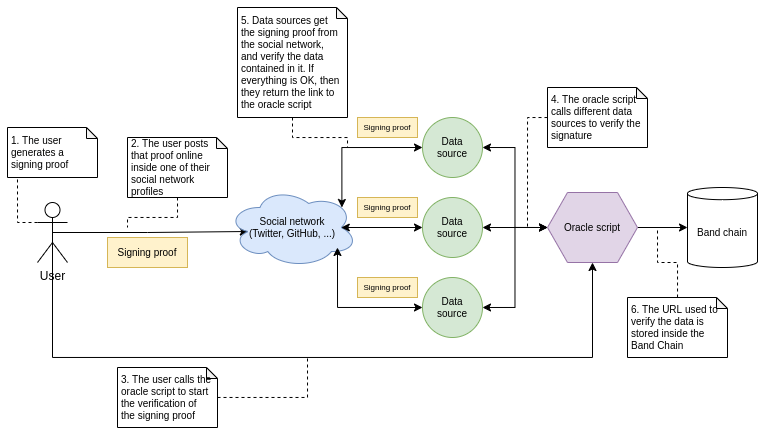

The diagram above was exported from draw.io. Its source (the exported page's mxGraphModel, read from the mxfile embedded in the PNG):
<mxGraphModel dx="981" dy="537" grid="1" gridSize="10" guides="1" tooltips="1" connect="1" arrows="1" fold="1" page="1" pageScale="1" pageWidth="850" pageHeight="1100" math="0" shadow="0">
  <root>
    <mxCell id="0" />
    <mxCell id="1" parent="0" />
    <mxCell id="2" style="edgeStyle=orthogonalEdgeStyle;rounded=0;orthogonalLoop=1;jettySize=auto;html=1;exitX=0.5;exitY=0.5;exitDx=0;exitDy=0;exitPerimeter=0;entryX=0.16;entryY=0.55;entryDx=0;entryDy=0;entryPerimeter=0;fontSize=10;" edge="1" source="5" target="7" parent="1">
      <mxGeometry relative="1" as="geometry" />
    </mxCell>
    <mxCell id="3" style="edgeStyle=orthogonalEdgeStyle;rounded=0;orthogonalLoop=1;jettySize=auto;html=1;exitX=0;exitY=0.3333333333333333;exitDx=0;exitDy=0;exitPerimeter=0;entryX=0.111;entryY=1;entryDx=0;entryDy=0;entryPerimeter=0;fontSize=10;endArrow=none;endFill=0;dashed=1;" edge="1" source="5" target="6" parent="1">
      <mxGeometry relative="1" as="geometry" />
    </mxCell>
    <mxCell id="4" style="edgeStyle=orthogonalEdgeStyle;rounded=0;orthogonalLoop=1;jettySize=auto;html=1;exitX=0.5;exitY=0.5;exitDx=0;exitDy=0;exitPerimeter=0;entryX=0.5;entryY=1;entryDx=0;entryDy=0;fontSize=10;endArrow=classic;endFill=1;" edge="1" source="5" target="15" parent="1">
      <mxGeometry relative="1" as="geometry">
        <Array as="points">
          <mxPoint x="135" y="370" />
          <mxPoint x="675" y="370" />
        </Array>
      </mxGeometry>
    </mxCell>
    <mxCell id="5" value="User" style="shape=umlActor;verticalLabelPosition=bottom;verticalAlign=top;html=1;outlineConnect=0;" vertex="1" parent="1">
      <mxGeometry x="120" y="215" width="30" height="60" as="geometry" />
    </mxCell>
    <mxCell id="6" value="&lt;div style=&quot;text-align: left&quot;&gt;&lt;span&gt;1. The user generates a signing proof&lt;/span&gt;&lt;/div&gt;" style="shape=note;whiteSpace=wrap;html=1;backgroundOutline=1;darkOpacity=0.05;fontSize=10;size=11;perimeterSpacing=0;spacing=5;" vertex="1" parent="1">
      <mxGeometry x="90" y="140" width="90" height="50" as="geometry" />
    </mxCell>
    <mxCell id="7" value="Social network&lt;br&gt;(Twitter, GitHub, ...)" style="ellipse;shape=cloud;whiteSpace=wrap;html=1;fontSize=10;fillColor=#dae8fc;strokeColor=#6c8ebf;" vertex="1" parent="1">
      <mxGeometry x="310" y="200" width="130" height="80" as="geometry" />
    </mxCell>
    <mxCell id="8" value="Signing proof" style="rounded=0;whiteSpace=wrap;html=1;fontSize=10;fillColor=#fff2cc;strokeColor=#d6b656;" vertex="1" parent="1">
      <mxGeometry x="190" y="250" width="80" height="30" as="geometry" />
    </mxCell>
    <mxCell id="9" style="edgeStyle=orthogonalEdgeStyle;rounded=0;orthogonalLoop=1;jettySize=auto;html=1;exitX=0.5;exitY=1;exitDx=0;exitDy=0;exitPerimeter=0;dashed=1;fontSize=10;endArrow=none;endFill=0;" edge="1" source="10" parent="1">
      <mxGeometry relative="1" as="geometry">
        <mxPoint x="210" y="239.9999999999999" as="targetPoint" />
      </mxGeometry>
    </mxCell>
    <mxCell id="10" value="&lt;div style=&quot;text-align: left&quot;&gt;&lt;span style=&quot;font-family: &amp;#34;helvetica&amp;#34;&quot;&gt;2. The user posts that proof online inside one of their social network profiles&lt;/span&gt;&lt;br&gt;&lt;/div&gt;" style="shape=note;whiteSpace=wrap;html=1;backgroundOutline=1;darkOpacity=0.05;fontSize=10;size=11;perimeterSpacing=0;spacing=5;" vertex="1" parent="1">
      <mxGeometry x="210" y="150" width="100" height="60" as="geometry" />
    </mxCell>
    <mxCell id="11" style="edgeStyle=orthogonalEdgeStyle;rounded=0;orthogonalLoop=1;jettySize=auto;html=1;exitX=0;exitY=0.5;exitDx=0;exitDy=0;entryX=1;entryY=0.5;entryDx=0;entryDy=0;fontSize=10;endArrow=classic;endFill=1;startArrow=classic;startFill=1;" edge="1" source="15" target="17" parent="1">
      <mxGeometry relative="1" as="geometry" />
    </mxCell>
    <mxCell id="12" style="edgeStyle=orthogonalEdgeStyle;rounded=0;orthogonalLoop=1;jettySize=auto;html=1;exitX=0;exitY=0.5;exitDx=0;exitDy=0;entryX=1;entryY=0.5;entryDx=0;entryDy=0;fontSize=10;endArrow=classic;endFill=1;startArrow=classic;startFill=1;" edge="1" source="15" target="19" parent="1">
      <mxGeometry relative="1" as="geometry" />
    </mxCell>
    <mxCell id="13" style="edgeStyle=orthogonalEdgeStyle;rounded=0;orthogonalLoop=1;jettySize=auto;html=1;exitX=0;exitY=0.5;exitDx=0;exitDy=0;entryX=1;entryY=0.5;entryDx=0;entryDy=0;fontSize=10;endArrow=classic;endFill=1;startArrow=classic;startFill=1;" edge="1" source="15" target="21" parent="1">
      <mxGeometry relative="1" as="geometry" />
    </mxCell>
    <mxCell id="14" style="edgeStyle=orthogonalEdgeStyle;rounded=0;orthogonalLoop=1;jettySize=auto;html=1;exitX=1;exitY=0.5;exitDx=0;exitDy=0;fontSize=10;startArrow=none;startFill=0;endArrow=classic;endFill=1;" edge="1" source="15" target="31" parent="1">
      <mxGeometry relative="1" as="geometry" />
    </mxCell>
    <mxCell id="15" value="Oracle script" style="shape=hexagon;perimeter=hexagonPerimeter2;whiteSpace=wrap;html=1;fixedSize=1;fontSize=10;fillColor=#e1d5e7;strokeColor=#9673a6;" vertex="1" parent="1">
      <mxGeometry x="630" y="205" width="90" height="70" as="geometry" />
    </mxCell>
    <mxCell id="16" style="edgeStyle=orthogonalEdgeStyle;rounded=0;orthogonalLoop=1;jettySize=auto;html=1;exitX=0;exitY=0.5;exitDx=0;exitDy=0;entryX=0.88;entryY=0.25;entryDx=0;entryDy=0;entryPerimeter=0;fontSize=10;endArrow=classic;endFill=1;startArrow=classic;startFill=1;" edge="1" source="17" target="7" parent="1">
      <mxGeometry relative="1" as="geometry" />
    </mxCell>
    <mxCell id="17" value="Data&lt;br&gt;source" style="ellipse;whiteSpace=wrap;html=1;aspect=fixed;fontSize=10;fillColor=#d5e8d4;strokeColor=#82b366;" vertex="1" parent="1">
      <mxGeometry x="505" y="130" width="60" height="60" as="geometry" />
    </mxCell>
    <mxCell id="18" style="edgeStyle=orthogonalEdgeStyle;rounded=0;orthogonalLoop=1;jettySize=auto;html=1;exitX=0;exitY=0.5;exitDx=0;exitDy=0;entryX=0.875;entryY=0.5;entryDx=0;entryDy=0;entryPerimeter=0;fontSize=10;endArrow=classic;endFill=1;startArrow=classic;startFill=1;" edge="1" source="19" target="7" parent="1">
      <mxGeometry relative="1" as="geometry" />
    </mxCell>
    <mxCell id="19" value="Data&lt;br&gt;source" style="ellipse;whiteSpace=wrap;html=1;aspect=fixed;fontSize=10;fillColor=#d5e8d4;strokeColor=#82b366;" vertex="1" parent="1">
      <mxGeometry x="505" y="210" width="60" height="60" as="geometry" />
    </mxCell>
    <mxCell id="20" style="edgeStyle=orthogonalEdgeStyle;rounded=0;orthogonalLoop=1;jettySize=auto;html=1;exitX=0;exitY=0.5;exitDx=0;exitDy=0;entryX=0.846;entryY=0.75;entryDx=0;entryDy=0;entryPerimeter=0;fontSize=10;endArrow=classic;endFill=1;startArrow=classic;startFill=1;" edge="1" source="21" target="7" parent="1">
      <mxGeometry relative="1" as="geometry" />
    </mxCell>
    <mxCell id="21" value="Data&lt;br&gt;source" style="ellipse;whiteSpace=wrap;html=1;aspect=fixed;fontSize=10;fillColor=#d5e8d4;strokeColor=#82b366;" vertex="1" parent="1">
      <mxGeometry x="505" y="290" width="60" height="60" as="geometry" />
    </mxCell>
    <mxCell id="22" value="Signing proof" style="rounded=0;whiteSpace=wrap;html=1;fontSize=8;fillColor=#fff2cc;strokeColor=#d6b656;" vertex="1" parent="1">
      <mxGeometry x="440" y="130" width="60" height="20" as="geometry" />
    </mxCell>
    <mxCell id="23" value="Signing proof" style="rounded=0;whiteSpace=wrap;html=1;fontSize=8;fillColor=#fff2cc;strokeColor=#d6b656;" vertex="1" parent="1">
      <mxGeometry x="440" y="210" width="60" height="20" as="geometry" />
    </mxCell>
    <mxCell id="24" value="Signing proof" style="rounded=0;whiteSpace=wrap;html=1;fontSize=8;fillColor=#fff2cc;strokeColor=#d6b656;" vertex="1" parent="1">
      <mxGeometry x="440" y="290" width="60" height="20" as="geometry" />
    </mxCell>
    <mxCell id="25" style="edgeStyle=orthogonalEdgeStyle;rounded=0;orthogonalLoop=1;jettySize=auto;html=1;fontSize=8;startArrow=none;startFill=0;endArrow=none;endFill=0;dashed=1;" edge="1" source="26" parent="1">
      <mxGeometry relative="1" as="geometry">
        <mxPoint x="390" y="369.9999999999999" as="targetPoint" />
      </mxGeometry>
    </mxCell>
    <mxCell id="26" value="&lt;div style=&quot;text-align: left&quot;&gt;&lt;span style=&quot;font-family: &amp;#34;helvetica&amp;#34;&quot;&gt;3. The user calls the oracle script to start the verification of the signing proof&lt;/span&gt;&lt;br&gt;&lt;/div&gt;" style="shape=note;whiteSpace=wrap;html=1;backgroundOutline=1;darkOpacity=0.05;fontSize=10;size=11;perimeterSpacing=0;spacing=5;" vertex="1" parent="1">
      <mxGeometry x="200" y="380" width="100" height="60" as="geometry" />
    </mxCell>
    <mxCell id="27" style="edgeStyle=orthogonalEdgeStyle;rounded=0;orthogonalLoop=1;jettySize=auto;html=1;dashed=1;fontSize=8;startArrow=none;startFill=0;endArrow=none;endFill=0;" edge="1" source="28" parent="1">
      <mxGeometry relative="1" as="geometry">
        <mxPoint x="610" y="239.9999999999999" as="targetPoint" />
      </mxGeometry>
    </mxCell>
    <mxCell id="28" value="&lt;div style=&quot;text-align: left&quot;&gt;&lt;span style=&quot;font-family: &amp;#34;helvetica&amp;#34;&quot;&gt;4. The oracle script calls different data sources to verify the signature&lt;/span&gt;&lt;br&gt;&lt;/div&gt;" style="shape=note;whiteSpace=wrap;html=1;backgroundOutline=1;darkOpacity=0.05;fontSize=10;size=11;perimeterSpacing=0;spacing=5;" vertex="1" parent="1">
      <mxGeometry x="630" y="100" width="100" height="60" as="geometry" />
    </mxCell>
    <mxCell id="29" style="edgeStyle=orthogonalEdgeStyle;rounded=0;orthogonalLoop=1;jettySize=auto;html=1;exitX=0.5;exitY=1;exitDx=0;exitDy=0;exitPerimeter=0;dashed=1;fontSize=8;startArrow=none;startFill=0;endArrow=none;endFill=0;" edge="1" source="30" parent="1">
      <mxGeometry relative="1" as="geometry">
        <mxPoint x="430" y="160" as="targetPoint" />
      </mxGeometry>
    </mxCell>
    <mxCell id="30" value="&lt;div style=&quot;text-align: left&quot;&gt;&lt;span style=&quot;font-family: &amp;#34;helvetica&amp;#34;&quot;&gt;5. Data sources get the signing proof from the social network, and verify the data contained in it. If everything is OK, then they return the link to the oracle script&lt;/span&gt;&lt;br&gt;&lt;/div&gt;" style="shape=note;whiteSpace=wrap;html=1;backgroundOutline=1;darkOpacity=0.05;fontSize=10;size=11;perimeterSpacing=0;spacing=5;" vertex="1" parent="1">
      <mxGeometry x="320" y="20" width="110" height="110" as="geometry" />
    </mxCell>
    <mxCell id="31" value="&lt;font style=&quot;font-size: 10px;&quot;&gt;Band chain&lt;/font&gt;" style="shape=cylinder3;whiteSpace=wrap;html=1;boundedLbl=1;backgroundOutline=1;size=6.103448275862149;fontSize=10;" vertex="1" parent="1">
      <mxGeometry x="770" y="200" width="70" height="80" as="geometry" />
    </mxCell>
    <mxCell id="32" style="edgeStyle=orthogonalEdgeStyle;rounded=0;orthogonalLoop=1;jettySize=auto;html=1;dashed=1;fontSize=10;startArrow=none;startFill=0;endArrow=none;endFill=0;" edge="1" source="33" parent="1">
      <mxGeometry relative="1" as="geometry">
        <mxPoint x="740" y="239.9999999999999" as="targetPoint" />
      </mxGeometry>
    </mxCell>
    <mxCell id="33" value="&lt;div style=&quot;text-align: left&quot;&gt;&lt;span style=&quot;font-family: &amp;#34;helvetica&amp;#34;&quot;&gt;6. The URL used to verify the data is stored inside the Band Chain&lt;/span&gt;&lt;br&gt;&lt;/div&gt;" style="shape=note;whiteSpace=wrap;html=1;backgroundOutline=1;darkOpacity=0.05;fontSize=10;size=11;perimeterSpacing=0;spacing=5;" vertex="1" parent="1">
      <mxGeometry x="710" y="310" width="100" height="60" as="geometry" />
    </mxCell>
  </root>
</mxGraphModel>